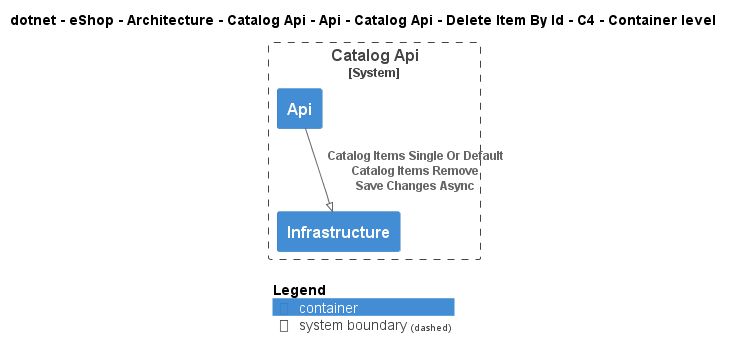

The diagram above was rendered by PlantUML. Its source (embedded in the PNG):
@startuml
!pragma layout smetana
!include ..\..\..\..\..\..\..\..\..\..\..\.c4s\C4_Container.puml

AddElementTag("c4interflow:lifecycle:new", $bgColor=green, $fontColor=#ffffff, $borderColor=green, $shadowing="False")
AddElementTag("c4interflow:lifecycle:changed", $bgColor=orange, $fontColor=#ffffff, $borderColor=orange, $shadowing="False")
AddElementTag("c4interflow:lifecycle:removed", $bgColor=red, $fontColor=#ffffff, $borderColor=red, $shadowing="False")

AddRelTag("c4interflow:lifecycle:new", $textColor=green, $lineColor=green)
AddRelTag("c4interflow:lifecycle:changed", $textColor=orange, $lineColor=orange)
AddRelTag("c4interflow:lifecycle:removed", $textColor=red, $lineColor=red)

SHOW_PERSON_PORTRAIT()
LAYOUT_TOP_DOWN()

skinparam linetype polyline

title dotnet - eShop - Architecture - Catalog Api - Api - Catalog Api - Delete Item By Id - C4 - Container level


System_Boundary(dotnet.eShop.Architecture.SoftwareSystems.CatalogApi, "Catalog Api") {
    Container(dotnet.eShop.Architecture.SoftwareSystems.CatalogApi.Containers.Api, "Api", "", "")
    Container(dotnet.eShop.Architecture.SoftwareSystems.CatalogApi.Containers.Infrastructure, "Infrastructure", "", "")
}

Rel(dotnet.eShop.Architecture.SoftwareSystems.CatalogApi.Containers.Api, dotnet.eShop.Architecture.SoftwareSystems.CatalogApi.Containers.Infrastructure, "Catalog Items Single Or Default\nCatalog Items Remove\nSave Changes Async")


SHOW_LEGEND()
@enduml